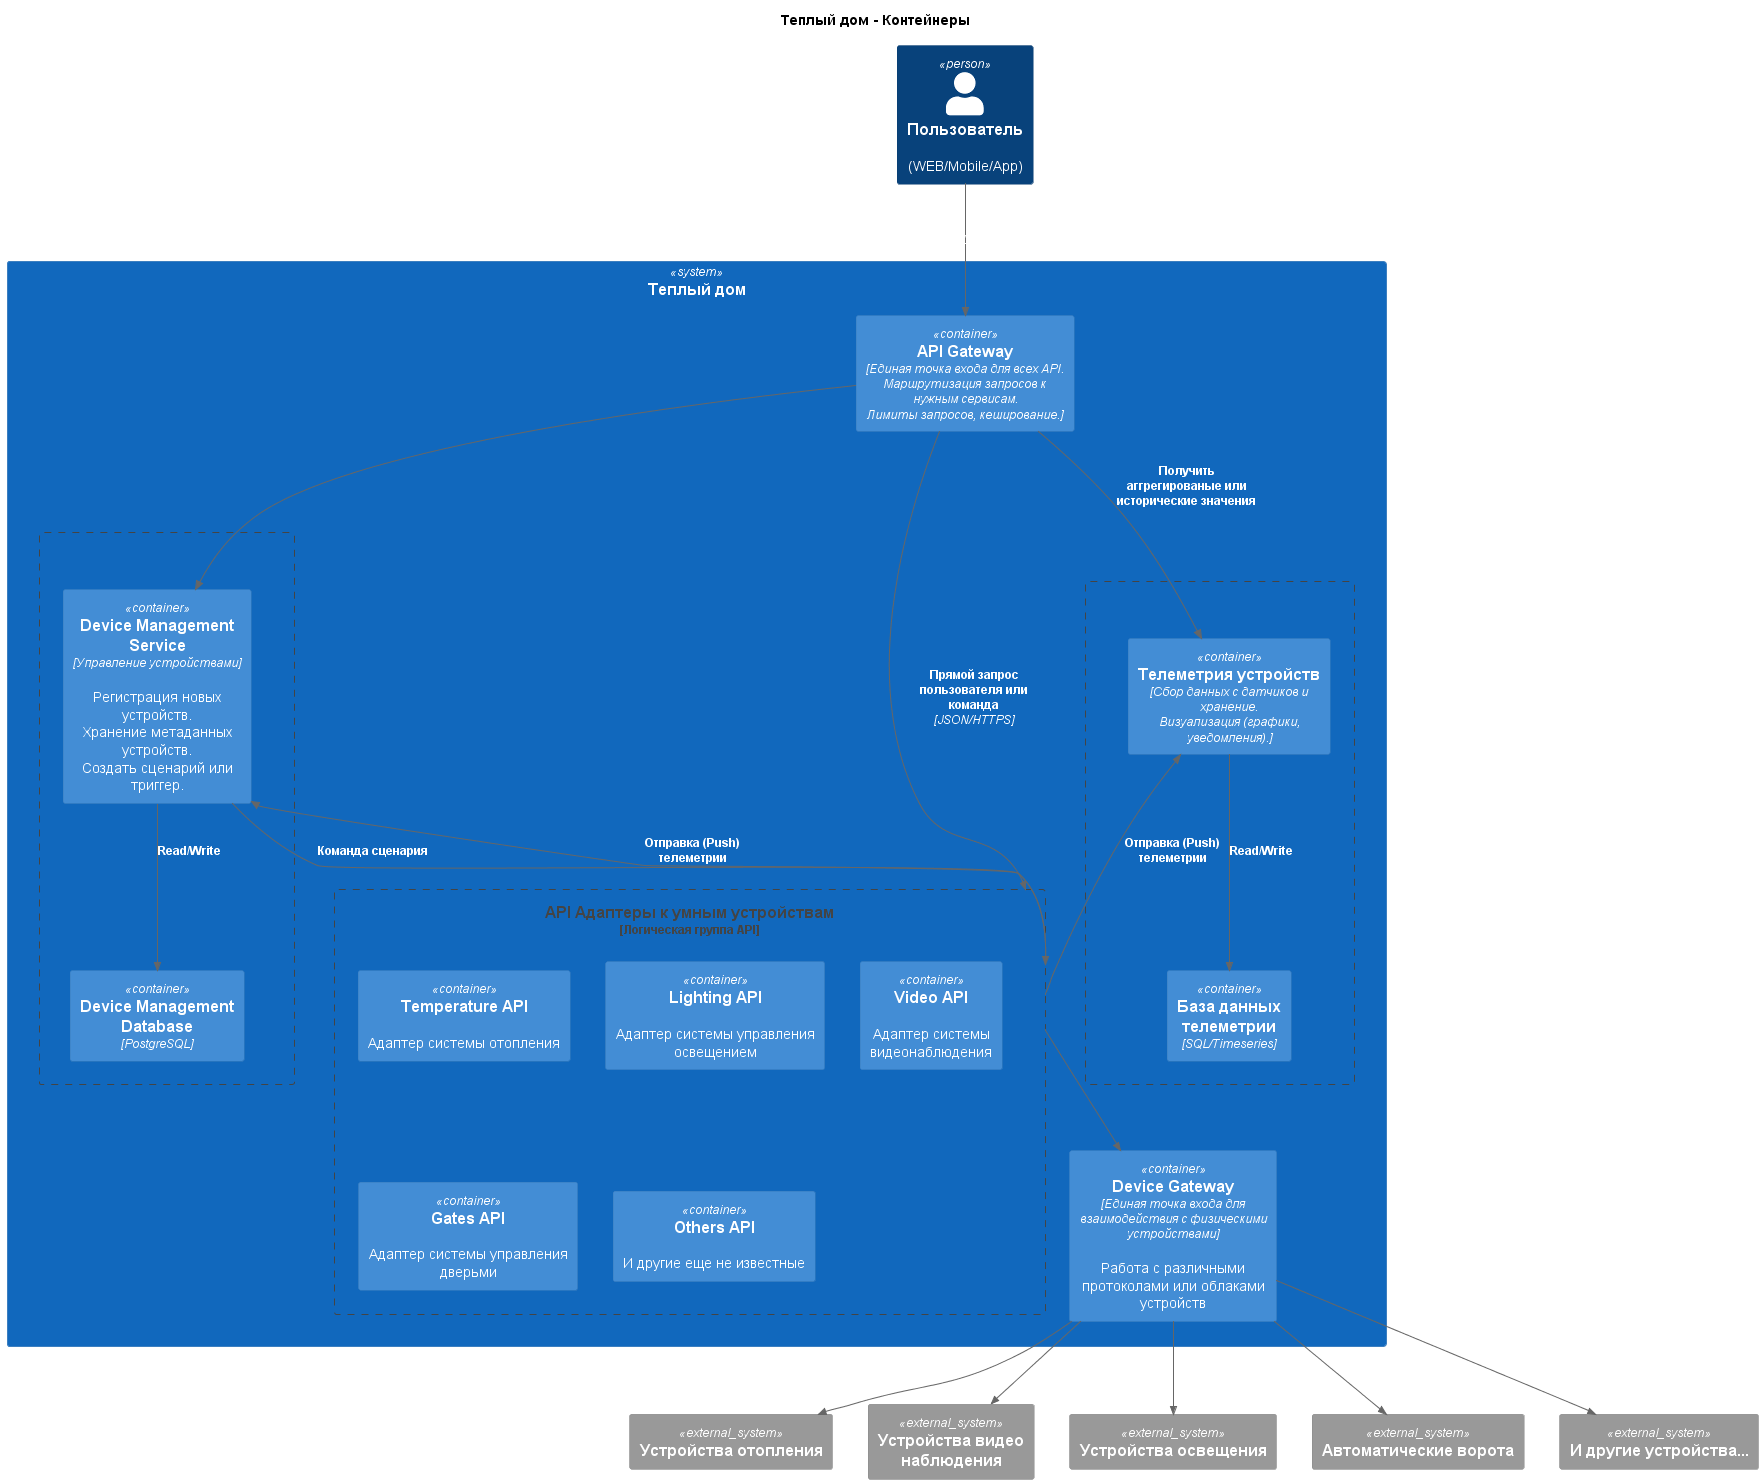

The diagram above was rendered by PlantUML. Its source (embedded in the PNG):
@startuml Temperature API - Context Diagram
!include https://raw.githubusercontent.com/plantuml-stdlib/C4-PlantUML/master/C4_Container.puml

title Теплый дом - Контейнеры
skinparam Arrow  {
  FontColor #ffffff
}

Person(user, "Пользователь", "(WEB/Mobile/App)")
System(api_system, "Теплый дом") {
    Container(gateway, "API Gateway", "Единая точка входа для всех API.\nМаршрутизация запросов к нужным сервисам.\nЛимиты запросов, кеширование.")
    
    Boundary(iot_adapters_group, "API Адаптеры к умным устройствам", "Логическая группа API"){
      Container(temperature, "Temperature API", "", "Адаптер системы отопления")
      Container(lighting, "Lighting API", "", "Адаптер системы управления освещением")
      Container(video, "Video API", "", "Адаптер системы видеонаблюдения")
      Container(gates, "Gates API", "", "Адаптер системы управления дверьми")
      Container(others, "Others API", "", "И другие еще не известные")
    }

    Boundary(a,""){
      Container(devises, "Device Management Service", "Управление устройствами", "Регистрация новых устройств.\nХранение метаданных устройств.\nСоздать сценарий или триггер.")
      Container(devises_db, "Device Management Database","PostgreSQL")
    }
     
    Boundary(b,""){
      Container(telemetry, "Телеметрия устройств", "Сбор данных с датчиков и хранение.\nВизуализация (графики, уведомления).")
      Container(telemetry_db, "База данных телеметрии", "SQL/Timeseries")
    }

    Container(devise_gateway, "Device Gateway", "Единая точка входа для взаимодействия с физическими устройствами", "Работа с различными протоколами или облаками устройств")
}

System_Ext(temperature_iot, "Устройства отопления","")
System_Ext(video_iot, "Устройства видео наблюдения","")
System_Ext(lighting_iot, "Устройства освещения","")
System_Ext(automatic_gates_iot, "Автоматические ворота","")
System_Ext(other_iot, "И другие устройства...","")

' Связи

Rel(user, gateway, "Получает телеметрию и управляет устройствами")

Rel(gateway, iot_adapters_group, "Прямой запрос пользователя или команда", "JSON/HTTPS")
Rel(devises, iot_adapters_group, "Команда сценария")

Rel(gateway, devises, "")
Rel(gateway, telemetry, "Получить аггрегированые или исторические значения")

Rel(devises, devises_db, "Read/Write")
Rel(telemetry, telemetry_db, "Read/Write")

Rel_R(iot_adapters_group, telemetry, "Отправка (Push) телеметрии")
Rel_L(iot_adapters_group, devises, "Отправка (Push) телеметрии")
Rel_D(iot_adapters_group, devise_gateway, "")

Rel(devise_gateway, temperature_iot, "")
Rel(devise_gateway, video_iot, "")
Rel(devise_gateway, lighting_iot, "")
Rel(devise_gateway, other_iot, "")
Rel(devise_gateway, automatic_gates_iot, "")

Lay_L(a, b)
Lay_D(a, iot_adapters_group)
Lay_D(b, iot_adapters_group)
Lay_D(iot_adapters_group, devise_gateway)
Lay_U(iot_adapters_group, gateway)

@enduml